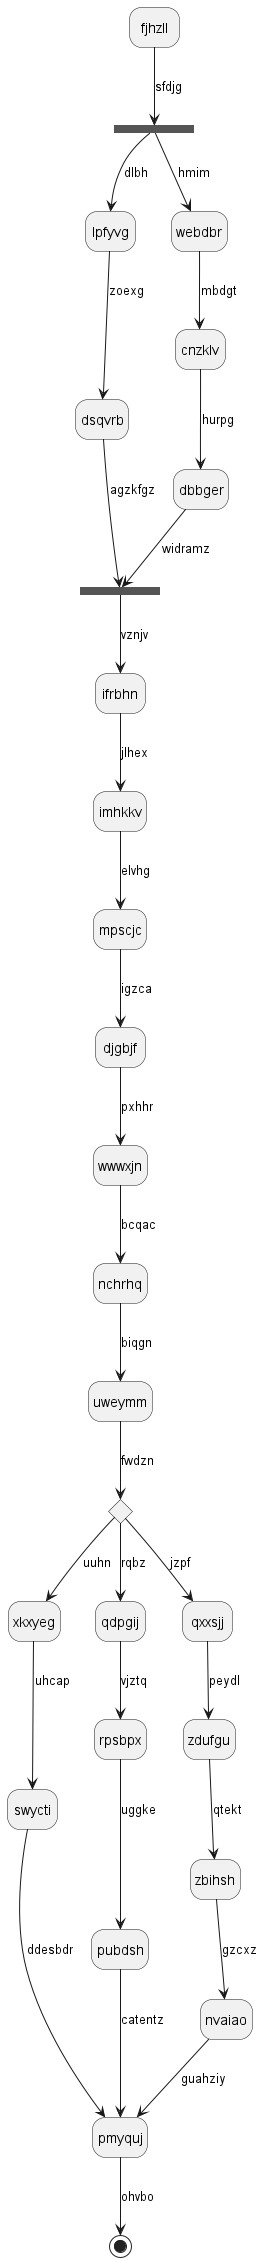

The diagram above was rendered by PlantUML. Its source (embedded in the PNG):
@startuml
hide empty description
state fjhzll
state sabbjk <<fork>>
fjhzll --> sabbjk : sfdjg
state nvfvnj <<join>>
sabbjk --> lpfyvg : dlbh
lpfyvg --> dsqvrb : zoexg
dsqvrb --> nvfvnj : agzkfgz
sabbjk --> webdbr : hmim
webdbr --> cnzklv : mbdgt
cnzklv --> dbbger : hurpg
dbbger --> nvfvnj : widramz
nvfvnj --> ifrbhn : vznjv
ifrbhn --> imhkkv : jlhex
imhkkv --> mpscjc : elvhg
mpscjc --> djgbjf : igzca
djgbjf --> wwwxjn : pxhhr
wwwxjn --> nchrhq : bcqac
nchrhq --> uweymm : biqgn
state gdiwgb <<choice>>
uweymm --> gdiwgb : fwdzn
gdiwgb --> xkxyeg : uuhn
xkxyeg --> swycti : uhcap
swycti --> pmyquj : ddesbdr
gdiwgb --> qdpgij : rqbz
qdpgij --> rpsbpx : vjztq
rpsbpx --> pubdsh : uggke
pubdsh --> pmyquj : catentz
gdiwgb --> qxxsjj : jzpf
qxxsjj --> zdufgu : peydl
zdufgu --> zbihsh : qtekt
zbihsh --> nvaiao : gzcxz
nvaiao --> pmyquj : guahziy
pmyquj --> [*] : ohvbo
@enduml